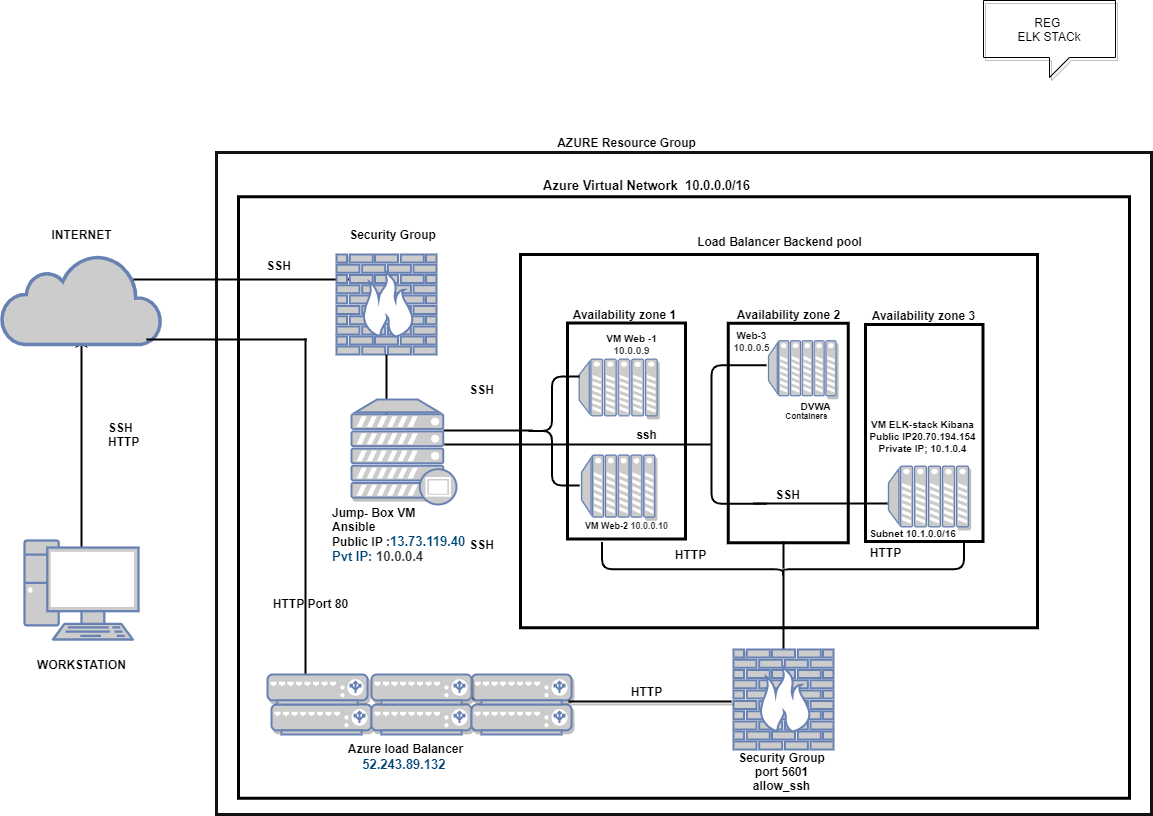

The diagram above was exported from draw.io. Its source (the exported page's mxGraphModel, read from the mxfile embedded in the PNG):
<mxGraphModel dx="2786" dy="966" grid="1" gridSize="11" guides="1" tooltips="1" connect="1" arrows="1" fold="1" page="1" pageScale="1" pageWidth="850" pageHeight="1100" math="0" shadow="0">
  <root>
    <mxCell id="0" />
    <mxCell id="1" parent="0" />
    <mxCell id="DsIozpTuMx_yTej-GrnI-54" value="" style="whiteSpace=wrap;html=1;shadow=0;strokeWidth=3;fillColor=none;" parent="1" vertex="1">
      <mxGeometry x="-1408" y="207.25" width="891" height="601.5" as="geometry" />
    </mxCell>
    <mxCell id="DsIozpTuMx_yTej-GrnI-20" value="" style="whiteSpace=wrap;html=1;shadow=0;fillColor=none;strokeWidth=3;" parent="1" vertex="1">
      <mxGeometry x="-918.25" y="333.76" width="120" height="219.5" as="geometry" />
    </mxCell>
    <mxCell id="aT6mt7t2i6GOT6Yr5Oyr-13" value="" style="whiteSpace=wrap;html=1;fillColor=none;shadow=0;strokeWidth=3;" parent="1" vertex="1">
      <mxGeometry x="-1126" y="265" width="517" height="373.25" as="geometry" />
    </mxCell>
    <mxCell id="Vo18rMIWXKyYfZ_vK8M8-6" value="" style="shape=table;startSize=0;container=1;collapsible=0;childLayout=tableLayout;shadow=0;fillColor=none;strokeColor=#121212;strokeWidth=3;" parent="1" vertex="1">
      <mxGeometry x="-1430" y="163" width="935" height="662" as="geometry" />
    </mxCell>
    <mxCell id="Vo18rMIWXKyYfZ_vK8M8-34" value="" style="shape=partialRectangle;collapsible=0;dropTarget=0;pointerEvents=0;fillColor=none;top=0;left=0;bottom=0;right=0;points=[[0,0.5],[1,0.5]];portConstraint=eastwest;shadow=0;html=1;" parent="Vo18rMIWXKyYfZ_vK8M8-6" vertex="1">
      <mxGeometry width="935" height="662" as="geometry" />
    </mxCell>
    <mxCell id="Vo18rMIWXKyYfZ_vK8M8-35" value="" style="shape=partialRectangle;html=1;whiteSpace=wrap;connectable=0;overflow=hidden;fillColor=none;top=0;left=0;bottom=0;right=0;pointerEvents=1;shadow=0;strokeWidth=2;" parent="Vo18rMIWXKyYfZ_vK8M8-34" vertex="1">
      <mxGeometry width="935" height="662" as="geometry">
        <mxRectangle width="935" height="662" as="alternateBounds" />
      </mxGeometry>
    </mxCell>
    <mxCell id="Vo18rMIWXKyYfZ_vK8M8-65" value="Web-3&lt;br style=&quot;font-size: 10px;&quot;&gt;&lt;span style=&quot;color: rgb(50, 49, 48); font-size: 10px; background-color: rgb(255, 255, 255);&quot;&gt;10.0.0.5&lt;/span&gt;" style="text;html=1;resizable=0;autosize=1;align=center;verticalAlign=middle;points=[];fillColor=none;strokeColor=none;rounded=0;shadow=0;fontStyle=1;fontSize=10;" parent="1" vertex="1">
      <mxGeometry x="-923" y="335" width="55" height="33" as="geometry" />
    </mxCell>
    <mxCell id="Vo18rMIWXKyYfZ_vK8M8-30" value="" style="fontColor=#0066CC;verticalAlign=top;verticalLabelPosition=bottom;labelPosition=center;align=center;html=1;outlineConnect=0;fillColor=#CCCCCC;strokeColor=#6881B3;gradientColor=none;gradientDirection=north;strokeWidth=2;shape=mxgraph.networks.server;shadow=1;rotation=-90;" parent="1" vertex="1">
      <mxGeometry x="-871.75" y="345" width="55" height="67.5" as="geometry" />
    </mxCell>
    <mxCell id="DsIozpTuMx_yTej-GrnI-34" value="" style="shape=curlyBracket;whiteSpace=wrap;html=1;rounded=1;shadow=0;fillColor=none;rotation=-90;size=0.2;strokeWidth=2;" parent="1" vertex="1">
      <mxGeometry x="-880.5" y="388.5" width="34" height="362" as="geometry" />
    </mxCell>
    <mxCell id="DsIozpTuMx_yTej-GrnI-18" value="" style="whiteSpace=wrap;html=1;shadow=0;fillColor=none;strokeWidth=3;strokeColor=default;" parent="1" vertex="1">
      <mxGeometry x="-781" y="335" width="117.5" height="217" as="geometry" />
    </mxCell>
    <mxCell id="DsIozpTuMx_yTej-GrnI-19" value="" style="whiteSpace=wrap;html=1;shadow=0;fillColor=none;strokeWidth=3;" parent="1" vertex="1">
      <mxGeometry x="-1079" y="333.5199999999999" width="118" height="215.98" as="geometry" />
    </mxCell>
    <mxCell id="Vo18rMIWXKyYfZ_vK8M8-4" value="" style="edgeStyle=orthogonalEdgeStyle;rounded=0;orthogonalLoop=1;jettySize=auto;html=1;strokeWidth=2;exitX=0.5;exitY=0.07;exitDx=0;exitDy=0;exitPerimeter=0;" parent="1" source="Vo18rMIWXKyYfZ_vK8M8-2" edge="1">
      <mxGeometry relative="1" as="geometry">
        <mxPoint x="-1565" y="346" as="targetPoint" />
        <mxPoint x="-1565" y="552" as="sourcePoint" />
      </mxGeometry>
    </mxCell>
    <mxCell id="aT6mt7t2i6GOT6Yr5Oyr-9" value="" style="html=1;outlineConnect=0;fillColor=#CCCCCC;strokeColor=#6881B3;gradientColor=none;gradientDirection=north;strokeWidth=2;shape=mxgraph.networks.cloud;fontColor=#ffffff;" parent="1" vertex="1">
      <mxGeometry x="-1645" y="265" width="160" height="90" as="geometry" />
    </mxCell>
    <mxCell id="Vo18rMIWXKyYfZ_vK8M8-2" value="" style="fontColor=#0066CC;verticalAlign=top;verticalLabelPosition=bottom;labelPosition=center;align=center;html=1;outlineConnect=0;fillColor=#CCCCCC;strokeColor=#6881B3;gradientColor=none;gradientDirection=north;strokeWidth=2;shape=mxgraph.networks.pc;" parent="1" vertex="1">
      <mxGeometry x="-1622" y="551" width="114" height="99" as="geometry" />
    </mxCell>
    <mxCell id="Vo18rMIWXKyYfZ_vK8M8-10" value="" style="endArrow=none;html=1;rounded=0;strokeWidth=2;" parent="1" edge="1">
      <mxGeometry width="50" height="50" relative="1" as="geometry">
        <mxPoint x="-1513" y="290" as="sourcePoint" />
        <mxPoint x="-1283" y="290" as="targetPoint" />
      </mxGeometry>
    </mxCell>
    <mxCell id="Vo18rMIWXKyYfZ_vK8M8-21" value="REG&amp;nbsp;&lt;br&gt;ELK STACk" style="shape=callout;whiteSpace=wrap;html=1;perimeter=calloutPerimeter;shadow=1;fillColor=none;size=20;position=0.5;" parent="1" vertex="1">
      <mxGeometry x="-663" y="11" width="132" height="77" as="geometry" />
    </mxCell>
    <mxCell id="Vo18rMIWXKyYfZ_vK8M8-26" value="" style="fontColor=#0066CC;verticalAlign=top;verticalLabelPosition=bottom;labelPosition=center;align=center;html=1;outlineConnect=0;fillColor=#CCCCCC;strokeColor=#6881B3;gradientColor=none;gradientDirection=north;strokeWidth=2;shape=mxgraph.networks.firewall;shadow=1;" parent="1" vertex="1">
      <mxGeometry x="-1310" y="265" width="100" height="100" as="geometry" />
    </mxCell>
    <mxCell id="Vo18rMIWXKyYfZ_vK8M8-29" value="" style="fontColor=#0066CC;verticalAlign=top;verticalLabelPosition=bottom;labelPosition=center;align=center;html=1;outlineConnect=0;fillColor=#CCCCCC;strokeColor=#6881B3;gradientColor=none;gradientDirection=north;strokeWidth=2;shape=mxgraph.networks.server;shadow=1;rotation=-90;" parent="1" vertex="1">
      <mxGeometry x="-1056.67" y="358.99" width="56.66" height="78" as="geometry" />
    </mxCell>
    <mxCell id="Vo18rMIWXKyYfZ_vK8M8-32" value="" style="fontColor=#0066CC;verticalAlign=top;verticalLabelPosition=bottom;labelPosition=center;align=center;html=1;outlineConnect=0;fillColor=#CCCCCC;strokeColor=#6881B3;gradientColor=none;gradientDirection=north;strokeWidth=2;shape=mxgraph.networks.server;shadow=1;rotation=-90;" parent="1" vertex="1">
      <mxGeometry x="-1059.32" y="460" width="61.96" height="73.17" as="geometry" />
    </mxCell>
    <mxCell id="Vo18rMIWXKyYfZ_vK8M8-42" value="" style="line;strokeWidth=2;direction=south;html=1;shadow=0;fillColor=none;" parent="1" vertex="1">
      <mxGeometry x="-1265" y="365" width="10" height="70" as="geometry" />
    </mxCell>
    <mxCell id="Vo18rMIWXKyYfZ_vK8M8-44" value="" style="line;strokeWidth=2;html=1;perimeter=backbonePerimeter;points=[];outlineConnect=0;shadow=0;fillColor=none;perimeterSpacing=2;" parent="1" vertex="1">
      <mxGeometry x="-1203" y="436" width="89" height="10" as="geometry" />
    </mxCell>
    <mxCell id="Vo18rMIWXKyYfZ_vK8M8-45" value="" style="line;strokeWidth=2;direction=south;html=1;shadow=0;fillColor=none;" parent="1" vertex="1">
      <mxGeometry x="-868" y="552" width="10" height="27" as="geometry" />
    </mxCell>
    <mxCell id="Vo18rMIWXKyYfZ_vK8M8-46" value="" style="line;strokeWidth=2;direction=south;html=1;shadow=0;fillColor=none;" parent="1" vertex="1">
      <mxGeometry x="-868" y="580" width="10" height="80" as="geometry" />
    </mxCell>
    <mxCell id="Vo18rMIWXKyYfZ_vK8M8-49" value="" style="fontColor=#0066CC;verticalAlign=top;verticalLabelPosition=bottom;labelPosition=center;align=center;html=1;outlineConnect=0;fillColor=#CCCCCC;strokeColor=#6881B3;gradientColor=none;gradientDirection=north;strokeWidth=2;shape=mxgraph.networks.proxy_server;shadow=1;" parent="1" vertex="1">
      <mxGeometry x="-1295" y="410" width="105" height="105" as="geometry" />
    </mxCell>
    <mxCell id="Vo18rMIWXKyYfZ_vK8M8-50" value="&lt;b&gt;SSH&lt;/b&gt;" style="text;html=1;resizable=0;autosize=1;align=center;verticalAlign=middle;points=[];fillColor=none;strokeColor=none;rounded=0;shadow=0;" parent="1" vertex="1">
      <mxGeometry x="-1185" y="390" width="40" height="20" as="geometry" />
    </mxCell>
    <mxCell id="Vo18rMIWXKyYfZ_vK8M8-52" value="&lt;b&gt;SSH&lt;br&gt;HTTP&lt;/b&gt;" style="text;html=1;resizable=0;autosize=1;align=left;verticalAlign=middle;points=[];fillColor=none;strokeColor=none;rounded=0;shadow=0;" parent="1" vertex="1">
      <mxGeometry x="-1540" y="430" width="50" height="30" as="geometry" />
    </mxCell>
    <mxCell id="Vo18rMIWXKyYfZ_vK8M8-53" value="AZURE Resource Group" style="text;html=1;resizable=0;autosize=1;align=center;verticalAlign=middle;points=[];fillColor=none;strokeColor=none;rounded=0;shadow=0;fontStyle=1" parent="1" vertex="1">
      <mxGeometry x="-1095" y="143" width="150" height="20" as="geometry" />
    </mxCell>
    <mxCell id="Vo18rMIWXKyYfZ_vK8M8-54" value="&lt;font style=&quot;font-size: 13px&quot;&gt;Azure Virtual Network&amp;nbsp;&amp;nbsp;&lt;span style=&quot;background-color: rgb(255 , 255 , 255)&quot;&gt;1&lt;/span&gt;&lt;span style=&quot;background-color: rgb(255 , 255 , 255)&quot;&gt;&lt;font style=&quot;font-size: 13px&quot;&gt;0.0.0.0/16&lt;/font&gt;&lt;/span&gt;&lt;/font&gt;" style="text;html=1;resizable=0;autosize=1;align=center;verticalAlign=middle;points=[];fillColor=none;strokeColor=none;rounded=0;shadow=0;fontStyle=1" parent="1" vertex="1">
      <mxGeometry x="-1110" y="185" width="220" height="22" as="geometry" />
    </mxCell>
    <mxCell id="Vo18rMIWXKyYfZ_vK8M8-56" value="VM Web-2&lt;span style=&quot;color: rgb(50, 49, 48); font-size: 9px; background-color: rgb(255, 255, 255);&quot;&gt;&amp;nbsp;10.0.0.10&lt;/span&gt;" style="text;html=1;resizable=0;autosize=1;align=center;verticalAlign=middle;points=[];fillColor=none;strokeColor=none;rounded=0;shadow=0;fontStyle=1;fontSize=9;" parent="1" vertex="1">
      <mxGeometry x="-1069.8400000000001" y="525" width="99" height="22" as="geometry" />
    </mxCell>
    <mxCell id="Vo18rMIWXKyYfZ_vK8M8-57" value="VM Web -1&lt;span style=&quot;background-color: rgb(248 , 249 , 250)&quot;&gt;&lt;br&gt;&lt;/span&gt;&lt;span style=&quot;color: rgb(50 , 49 , 48) ; font-size: 10px ; background-color: rgb(255 , 255 , 255)&quot;&gt;10.0.0.9&lt;/span&gt;" style="text;html=1;resizable=0;autosize=1;align=center;verticalAlign=middle;points=[];fillColor=none;strokeColor=none;rounded=0;shadow=0;fontStyle=1;fontSize=10;" parent="1" vertex="1">
      <mxGeometry x="-1048" y="338" width="66" height="33" as="geometry" />
    </mxCell>
    <mxCell id="Vo18rMIWXKyYfZ_vK8M8-58" value="Containers" style="text;html=1;resizable=0;autosize=1;align=center;verticalAlign=middle;points=[];fillColor=none;strokeColor=none;rounded=0;shadow=0;fontStyle=1;fontSize=8;" parent="1" vertex="1">
      <mxGeometry x="-867.25" y="421" width="55" height="11" as="geometry" />
    </mxCell>
    <mxCell id="Vo18rMIWXKyYfZ_vK8M8-59" value="DVWA" style="text;html=1;resizable=0;autosize=1;align=center;verticalAlign=middle;points=[];fillColor=none;strokeColor=none;rounded=0;shadow=0;fontStyle=1;fontSize=10;" parent="1" vertex="1">
      <mxGeometry x="-853" y="406" width="44" height="22" as="geometry" />
    </mxCell>
    <mxCell id="Vo18rMIWXKyYfZ_vK8M8-61" value="INTERNET" style="text;html=1;resizable=0;autosize=1;align=center;verticalAlign=middle;points=[];fillColor=none;strokeColor=none;rounded=0;shadow=0;fontStyle=1" parent="1" vertex="1">
      <mxGeometry x="-1605" y="235" width="80" height="20" as="geometry" />
    </mxCell>
    <mxCell id="Vo18rMIWXKyYfZ_vK8M8-62" value="&lt;div style=&quot;text-align: left&quot;&gt;&lt;span&gt;WORKSTATION&lt;/span&gt;&lt;/div&gt;" style="text;html=1;resizable=0;autosize=1;align=center;verticalAlign=middle;points=[];fillColor=none;strokeColor=none;rounded=0;shadow=0;fontStyle=1" parent="1" vertex="1">
      <mxGeometry x="-1615" y="665" width="100" height="20" as="geometry" />
    </mxCell>
    <mxCell id="Vo18rMIWXKyYfZ_vK8M8-63" value="Jump- Box VM&lt;br&gt;Ansible&lt;br&gt;&lt;div&gt;&lt;span&gt;Public IP :&lt;/span&gt;&lt;span style=&quot;color: rgb(0 , 69 , 120) ; font-size: 13px ; background-color: rgb(255 , 255 , 255)&quot;&gt;13.73.119.40&lt;/span&gt;&lt;br&gt;&lt;/div&gt;&lt;span style=&quot;color: rgb(0 , 69 , 120) ; font-size: 13px ; background-color: rgb(255 , 255 , 255)&quot;&gt;&lt;div&gt;Pvt IP:&amp;nbsp;&lt;span style=&quot;color: rgb(50 , 49 , 48)&quot;&gt;10.0.0.4&lt;/span&gt;&lt;/div&gt;&lt;/span&gt;" style="text;html=1;resizable=0;autosize=1;align=left;verticalAlign=middle;points=[];fillColor=none;strokeColor=none;rounded=0;shadow=0;fontStyle=1" parent="1" vertex="1">
      <mxGeometry x="-1316" y="515" width="150" height="60" as="geometry" />
    </mxCell>
    <mxCell id="Vo18rMIWXKyYfZ_vK8M8-67" value="SSH" style="text;html=1;resizable=0;autosize=1;align=center;verticalAlign=middle;points=[];fillColor=none;strokeColor=none;rounded=0;shadow=0;fontStyle=1" parent="1" vertex="1">
      <mxGeometry x="-1185" y="545" width="40" height="20" as="geometry" />
    </mxCell>
    <mxCell id="Vo18rMIWXKyYfZ_vK8M8-68" value="Azure load Balancer&lt;br&gt;&lt;a class=&quot;msportalfx-text-primary fxc-essentials-value fxs-portal-text fxs-fxclick&quot; tabindex=&quot;0&quot; title=&quot;52.243.89.132 (RedTeamReg-IP)&quot; id=&quot;_essentials_689&quot; href=&quot;https://portal.azure.com/#blade/HubsExtension/ResourceMenuBlade/id/%2Fsubscriptions%2Fa566fc31-9b6f-4f37-85b9-bcf078fd40aa%2FresourceGroups%2FRed-Team%2Fproviders%2FMicrosoft.Network%2FloadBalancers%2FRedTeam-LB/menuid/frontendIpPool&quot; style=&quot;font-size: 13px; color: rgb(0, 69, 120); cursor: pointer; outline-color: rgb(96, 94, 92); overflow: hidden; height: 18px; line-height: 18px; display: inline-block; text-overflow: ellipsis; text-align: left; max-width: 100%; padding: 0px; border: 0px; background-color: rgb(255, 255, 255); outline-style: none;&quot;&gt;52.243.89.132&lt;/a&gt;&amp;nbsp;" style="text;html=1;resizable=0;autosize=1;align=center;verticalAlign=middle;points=[];fillColor=none;strokeColor=none;rounded=0;shadow=0;fontStyle=1" parent="1" vertex="1">
      <mxGeometry x="-1307" y="748" width="132" height="44" as="geometry" />
    </mxCell>
    <mxCell id="Vo18rMIWXKyYfZ_vK8M8-69" value="Security Group" style="text;html=1;resizable=0;autosize=1;align=center;verticalAlign=middle;points=[];fillColor=none;strokeColor=none;rounded=0;shadow=0;fontStyle=1" parent="1" vertex="1">
      <mxGeometry x="-1304" y="234" width="99" height="22" as="geometry" />
    </mxCell>
    <mxCell id="DsIozpTuMx_yTej-GrnI-4" value="" style="line;strokeWidth=2;direction=south;html=1;" parent="1" vertex="1">
      <mxGeometry x="-1346" y="349" width="10" height="341" as="geometry" />
    </mxCell>
    <mxCell id="DsIozpTuMx_yTej-GrnI-5" value="" style="line;strokeWidth=2;html=1;" parent="1" vertex="1">
      <mxGeometry x="-1500" y="345" width="160" height="10" as="geometry" />
    </mxCell>
    <mxCell id="DsIozpTuMx_yTej-GrnI-8" value="" style="fontColor=#0066CC;verticalAlign=top;verticalLabelPosition=bottom;labelPosition=center;align=center;html=1;outlineConnect=0;fillColor=#CCCCCC;strokeColor=#6881B3;gradientColor=none;gradientDirection=north;strokeWidth=2;shape=mxgraph.networks.load_balancer;shadow=1;" parent="1" vertex="1">
      <mxGeometry x="-1375" y="715" width="100" height="30" as="geometry" />
    </mxCell>
    <mxCell id="DsIozpTuMx_yTej-GrnI-9" value="" style="fontColor=#0066CC;verticalAlign=top;verticalLabelPosition=bottom;labelPosition=center;align=center;html=1;outlineConnect=0;fillColor=#CCCCCC;strokeColor=#6881B3;gradientColor=none;gradientDirection=north;strokeWidth=2;shape=mxgraph.networks.load_balancer;shadow=1;" parent="1" vertex="1">
      <mxGeometry x="-1275" y="715" width="100" height="30" as="geometry" />
    </mxCell>
    <mxCell id="DsIozpTuMx_yTej-GrnI-10" value="" style="fontColor=#0066CC;verticalAlign=top;verticalLabelPosition=bottom;labelPosition=center;align=center;html=1;outlineConnect=0;fillColor=#CCCCCC;strokeColor=#6881B3;gradientColor=none;gradientDirection=north;strokeWidth=2;shape=mxgraph.networks.load_balancer;shadow=1;" parent="1" vertex="1">
      <mxGeometry x="-1175" y="715" width="100" height="30" as="geometry" />
    </mxCell>
    <mxCell id="DsIozpTuMx_yTej-GrnI-11" value="" style="fontColor=#0066CC;verticalAlign=top;verticalLabelPosition=bottom;labelPosition=center;align=center;html=1;outlineConnect=0;fillColor=#CCCCCC;strokeColor=#6881B3;gradientColor=none;gradientDirection=north;strokeWidth=2;shape=mxgraph.networks.load_balancer;shadow=1;" parent="1" vertex="1">
      <mxGeometry x="-1175" y="685" width="100" height="30" as="geometry" />
    </mxCell>
    <mxCell id="DsIozpTuMx_yTej-GrnI-12" value="" style="fontColor=#0066CC;verticalAlign=top;verticalLabelPosition=bottom;labelPosition=center;align=center;html=1;outlineConnect=0;fillColor=#CCCCCC;strokeColor=#6881B3;gradientColor=none;gradientDirection=north;strokeWidth=2;shape=mxgraph.networks.load_balancer;shadow=1;" parent="1" vertex="1">
      <mxGeometry x="-1275" y="685" width="100" height="30" as="geometry" />
    </mxCell>
    <mxCell id="DsIozpTuMx_yTej-GrnI-13" value="" style="fontColor=#0066CC;verticalAlign=top;verticalLabelPosition=bottom;labelPosition=center;align=center;html=1;outlineConnect=0;fillColor=#CCCCCC;strokeColor=#6881B3;gradientColor=none;gradientDirection=north;strokeWidth=2;shape=mxgraph.networks.load_balancer;shadow=1;" parent="1" vertex="1">
      <mxGeometry x="-1379" y="685" width="100" height="30" as="geometry" />
    </mxCell>
    <mxCell id="DsIozpTuMx_yTej-GrnI-17" value="" style="fontColor=#0066CC;verticalAlign=top;verticalLabelPosition=bottom;labelPosition=center;align=center;html=1;outlineConnect=0;fillColor=#CCCCCC;strokeColor=#6881B3;gradientColor=none;gradientDirection=north;strokeWidth=2;shape=mxgraph.networks.server;shadow=1;rotation=-90;" parent="1" vertex="1">
      <mxGeometry x="-748.33" y="466.98" width="60.66" height="80.02" as="geometry" />
    </mxCell>
    <mxCell id="DsIozpTuMx_yTej-GrnI-32" value="" style="shape=curlyBracket;whiteSpace=wrap;html=1;rounded=1;shadow=0;fillColor=none;size=0.5;strokeWidth=2;" parent="1" vertex="1">
      <mxGeometry x="-1122" y="387" width="55" height="109" as="geometry" />
    </mxCell>
    <mxCell id="DsIozpTuMx_yTej-GrnI-38" value="" style="fontColor=#0066CC;verticalAlign=top;verticalLabelPosition=bottom;labelPosition=center;align=center;html=1;outlineConnect=0;fillColor=#CCCCCC;strokeColor=#6881B3;gradientColor=none;gradientDirection=north;strokeWidth=2;shape=mxgraph.networks.firewall;shadow=1;" parent="1" vertex="1">
      <mxGeometry x="-913" y="660" width="100" height="100" as="geometry" />
    </mxCell>
    <mxCell id="DsIozpTuMx_yTej-GrnI-39" value="" style="line;strokeWidth=2;html=1;perimeter=backbonePerimeter;points=[];outlineConnect=0;shadow=1;fillColor=none;" parent="1" vertex="1">
      <mxGeometry x="-1078" y="707" width="163" height="10" as="geometry" />
    </mxCell>
    <mxCell id="DsIozpTuMx_yTej-GrnI-41" value="" style="shape=curlyBracket;whiteSpace=wrap;html=1;rounded=1;shadow=0;strokeWidth=2;fillColor=none;size=0;" parent="1" vertex="1">
      <mxGeometry x="-935" y="375.75" width="55" height="138.5" as="geometry" />
    </mxCell>
    <mxCell id="DsIozpTuMx_yTej-GrnI-43" value="" style="line;strokeWidth=2;html=1;perimeter=backbonePerimeter;points=[];outlineConnect=0;shadow=0;fillColor=none;" parent="1" vertex="1">
      <mxGeometry x="-893" y="509" width="134" height="10" as="geometry" />
    </mxCell>
    <mxCell id="DsIozpTuMx_yTej-GrnI-44" value="" style="line;strokeWidth=2;html=1;perimeter=backbonePerimeter;points=[];outlineConnect=0;shadow=0;fillColor=none;" parent="1" vertex="1">
      <mxGeometry x="-1202" y="450" width="266" height="10" as="geometry" />
    </mxCell>
    <mxCell id="DsIozpTuMx_yTej-GrnI-57" value="Load Balancer Backend pool" style="text;html=1;resizable=0;autosize=1;align=center;verticalAlign=middle;points=[];fillColor=none;strokeColor=none;rounded=0;shadow=1;fontStyle=1" parent="1" vertex="1">
      <mxGeometry x="-961" y="240.75" width="187" height="22" as="geometry" />
    </mxCell>
    <mxCell id="DsIozpTuMx_yTej-GrnI-58" value="HTTP Port 80" style="text;html=1;resizable=0;autosize=1;align=center;verticalAlign=middle;points=[];fillColor=none;strokeColor=none;rounded=0;shadow=1;fontStyle=1" parent="1" vertex="1">
      <mxGeometry x="-1380" y="603" width="88" height="22" as="geometry" />
    </mxCell>
    <mxCell id="DsIozpTuMx_yTej-GrnI-63" value="SSH" style="text;html=1;resizable=0;autosize=1;align=center;verticalAlign=middle;points=[];fillColor=none;strokeColor=none;rounded=0;shadow=1;fontStyle=1" parent="1" vertex="1">
      <mxGeometry x="-1390" y="265" width="44" height="22" as="geometry" />
    </mxCell>
    <mxCell id="DsIozpTuMx_yTej-GrnI-64" value="HTTP" style="text;html=1;resizable=0;autosize=1;align=center;verticalAlign=middle;points=[];fillColor=none;strokeColor=none;rounded=0;shadow=1;fontStyle=1" parent="1" vertex="1">
      <mxGeometry x="-783" y="551.5" width="44" height="22" as="geometry" />
    </mxCell>
    <mxCell id="DsIozpTuMx_yTej-GrnI-65" value="Security Group&lt;br&gt;port 5601&lt;br&gt;allow_ssh" style="text;html=1;resizable=0;autosize=1;align=center;verticalAlign=middle;points=[];fillColor=none;strokeColor=none;rounded=0;shadow=1;fontStyle=1" parent="1" vertex="1">
      <mxGeometry x="-915" y="760" width="99" height="44" as="geometry" />
    </mxCell>
    <mxCell id="DsIozpTuMx_yTej-GrnI-66" value="HTTP" style="text;html=1;resizable=0;autosize=1;align=center;verticalAlign=middle;points=[];fillColor=none;strokeColor=none;rounded=0;shadow=1;fontStyle=1" parent="1" vertex="1">
      <mxGeometry x="-1022" y="691" width="44" height="22" as="geometry" />
    </mxCell>
    <mxCell id="DsIozpTuMx_yTej-GrnI-69" value="VM ELK-stack Kibana&lt;br style=&quot;font-size: 10px&quot;&gt;Public IP20.70.194.154&lt;br&gt;Private IP; 10.1.0.4" style="text;html=1;resizable=0;autosize=1;align=center;verticalAlign=middle;points=[];fillColor=none;strokeColor=none;rounded=0;shadow=1;fontStyle=1;fontSize=10;" parent="1" vertex="1">
      <mxGeometry x="-784.5" y="425" width="121" height="44" as="geometry" />
    </mxCell>
    <mxCell id="DsIozpTuMx_yTej-GrnI-72" value="SSH" style="text;html=1;resizable=0;autosize=1;align=center;verticalAlign=middle;points=[];fillColor=none;strokeColor=none;rounded=0;shadow=1;fontStyle=1" parent="1" vertex="1">
      <mxGeometry x="-881.25" y="494.25" width="44" height="22" as="geometry" />
    </mxCell>
    <mxCell id="DsIozpTuMx_yTej-GrnI-70" value="HTTP" style="text;html=1;resizable=0;autosize=1;align=center;verticalAlign=middle;points=[];fillColor=none;strokeColor=none;rounded=0;shadow=1;fontStyle=1" parent="1" vertex="1">
      <mxGeometry x="-978" y="554" width="44" height="22" as="geometry" />
    </mxCell>
    <mxCell id="DsIozpTuMx_yTej-GrnI-75" value="Availability zone 1" style="text;html=1;resizable=0;autosize=1;align=center;verticalAlign=middle;points=[];fillColor=none;strokeColor=none;rounded=0;shadow=1;fontStyle=1" parent="1" vertex="1">
      <mxGeometry x="-1082.34" y="314" width="121" height="22" as="geometry" />
    </mxCell>
    <mxCell id="DsIozpTuMx_yTej-GrnI-76" value="ssh" style="text;html=1;resizable=0;autosize=1;align=center;verticalAlign=middle;points=[];fillColor=none;strokeColor=none;rounded=0;shadow=1;fontStyle=1" parent="1" vertex="1">
      <mxGeometry x="-1016.71" y="434.31" width="33" height="22" as="geometry" />
    </mxCell>
    <mxCell id="DsIozpTuMx_yTej-GrnI-79" value="Availability zone 2" style="text;html=1;resizable=0;autosize=1;align=center;verticalAlign=middle;points=[];fillColor=none;strokeColor=none;rounded=0;shadow=0;fontStyle=1" parent="1" vertex="1">
      <mxGeometry x="-919" y="314" width="121" height="22" as="geometry" />
    </mxCell>
    <mxCell id="DsIozpTuMx_yTej-GrnI-80" value="Availability zone 3" style="text;html=1;resizable=0;autosize=1;align=center;verticalAlign=middle;points=[];fillColor=none;strokeColor=none;rounded=0;shadow=0;fontStyle=1" parent="1" vertex="1">
      <mxGeometry x="-784" y="315" width="121" height="22" as="geometry" />
    </mxCell>
    <mxCell id="DsIozpTuMx_yTej-GrnI-95" value="Subnet 10.1.0.0/16" style="text;html=1;resizable=0;autosize=1;align=center;verticalAlign=middle;points=[];fillColor=none;strokeColor=none;rounded=0;shadow=0;fontSize=10;fontStyle=1" parent="1" vertex="1">
      <mxGeometry x="-784" y="533.17" width="99" height="22" as="geometry" />
    </mxCell>
  </root>
</mxGraphModel>